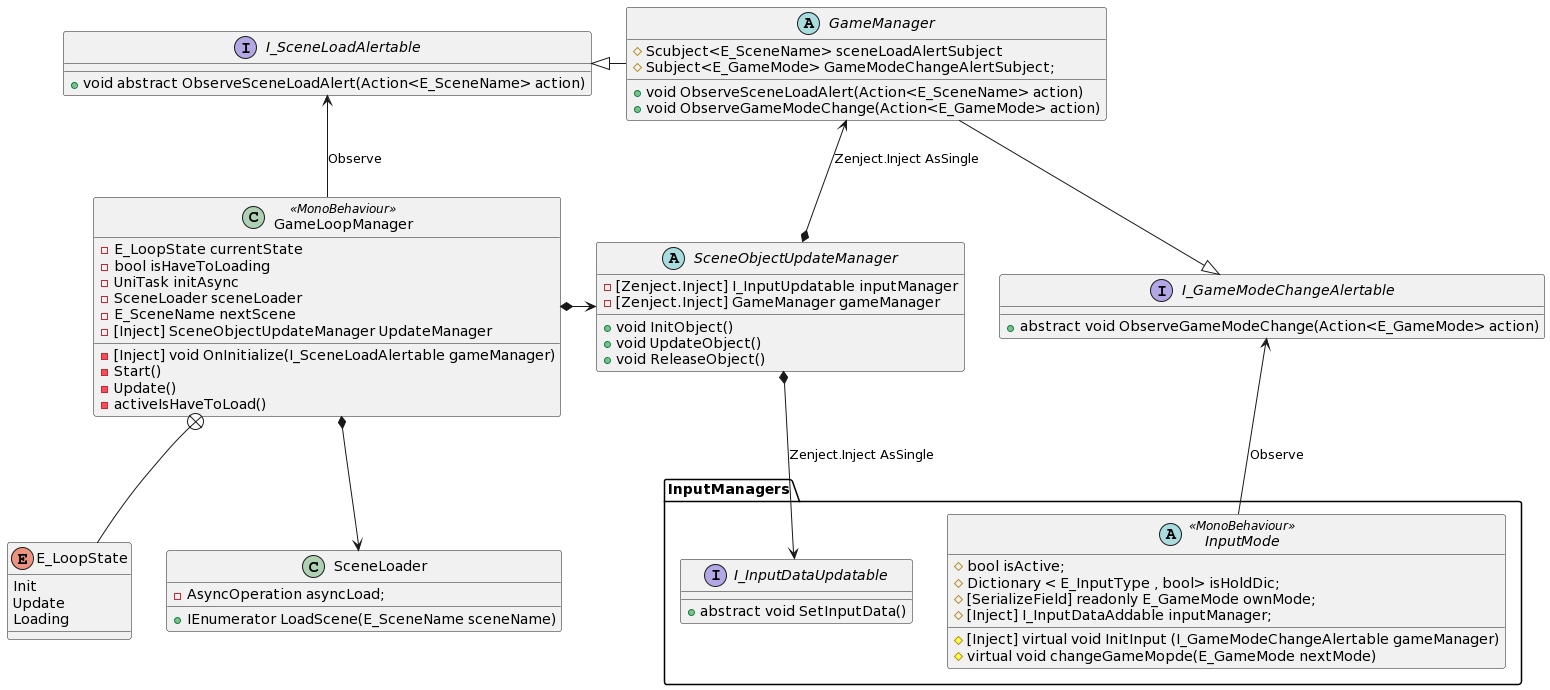

The diagram above was rendered by PlantUML. Its source (embedded in the PNG):
@startuml
class GameLoopManager<<MonoBehaviour>>{
        - E_LoopState currentState
        - bool isHaveToLoading
        - UniTask initAsync
        - SceneLoader sceneLoader
        - E_SceneName nextScene
        - [Inject] SceneObjectUpdateManager UpdateManager

        - [Inject] void OnInitialize(I_SceneLoadAlertable gameManager)
        - Start()
        - Update()
        - activeIsHaveToLoad()
    }

    enum E_LoopState {
        Init
        Update
        Loading
    }


    class SceneLoader{
        - AsyncOperation asyncLoad;

        + IEnumerator LoadScene(E_SceneName sceneName)
    }


    abstract class SceneObjectUpdateManager{
        - [Zenject.Inject] I_InputUpdatable inputManager
        - [Zenject.Inject] GameManager gameManager

        + void InitObject()
        + void UpdateObject()
        + void ReleaseObject()
    }


    interface I_SceneLoadAlertable{
        + void abstract ObserveSceneLoadAlert(Action<E_SceneName> action)
    }


    abstract class GameManager {
        # Scubject<E_SceneName> sceneLoadAlertSubject
        # Subject<E_GameMode> GameModeChangeAlertSubject;

        + void ObserveSceneLoadAlert(Action<E_SceneName> action)
        + void ObserveGameModeChange(Action<E_GameMode> action)
    }

    interface I_GameModeChangeAlertable{
        + abstract void ObserveGameModeChange(Action<E_GameMode> action)
    }

    
    

    namespace InputManagers{
        abstract class InputMode<<MonoBehaviour>>{
            # bool isActive;
            # Dictionary < E_InputType , bool> isHoldDic;
            # [SerializeField] readonly E_GameMode ownMode;
            # [Inject] I_InputDataAddable inputManager;
            
            # [Inject] virtual void InitInput (I_GameModeChangeAlertable gameManager)
            # virtual void changeGameMopde(E_GameMode nextMode)
        }

        interface I_InputDataUpdatable{
            + abstract void SetInputData()
        }
        
        /'class InputManager{
            + const float maxValidFrameCount
            - List< InputData > inputList
            - List< InputData > inputBuffer
            
            + InputManager()
            + InputData[] GetInputList()
            + InputData[] GetInputBuffer()
            + void UpdateInput()
            + void SetInputData()
        }

        

        class InputData{
            + E_InputType type
            + float frameCount
            + InputData (E_InputType type)
        }


        interface I_InputDataAddable{
            + abstract InputManager()
            + abstract InputData[] GetInputList()
            + abstract InputData[] GetInputBuffer()
        }
        '/
    }


    GameLoopManager -up-> I_SceneLoadAlertable : Observe
    GameLoopManager *-right-> SceneObjectUpdateManager
    GameLoopManager *-down-> SceneLoader

    GameManager -left-|> I_SceneLoadAlertable
    GameManager --|> I_GameModeChangeAlertable

    InputMode -up-> I_GameModeChangeAlertable : Observe

    SceneObjectUpdateManager *-left-> GameManager : Zenject.Inject AsSingle
    SceneObjectUpdateManager *--> I_InputDataUpdatable : Zenject.Inject AsSingle

    E_LoopState -up-+ GameLoopManager


    /'
    InputManager --|> I_InputDataAddable
    InputManager -up-|> I_InputDataUpdatable
    InputManager o-left- InputData
    InputMode *-left-> I_InputDataAddable : Zenject.Inject AsSingle
    '/
@enduml